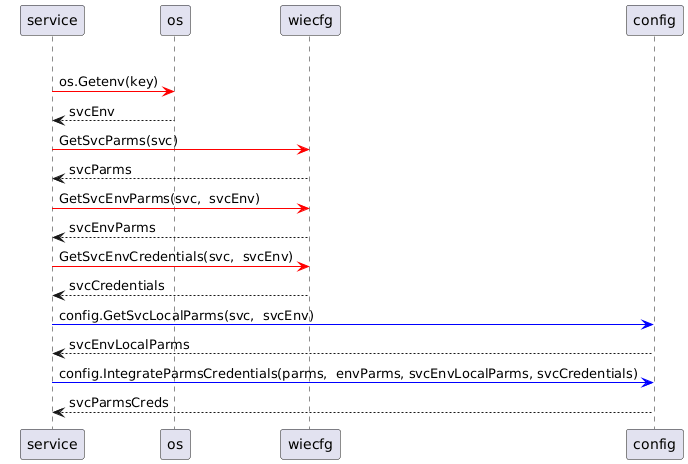

The diagram above was rendered by PlantUML. Its source (embedded in the PNG):
@startuml
alt svcEnv 

service -[#red]> os: os.Getenv(key)
os --> service: svcEnv

service -[#red]> wiecfg: GetSvcParms(svc)
wiecfg --> service: svcParms

service -[#red]> wiecfg: GetSvcEnvParms(svc,  svcEnv)
wiecfg --> service: svcEnvParms

service -[#red]> wiecfg: GetSvcEnvCredentials(svc,  svcEnv)
wiecfg --> service: svcCredentials

service -[#blue]> config: config.GetSvcLocalParms(svc,  svcEnv)
config --> service: svcEnvLocalParms

service -[#blue]> config: config.IntegrateParmsCredentials(parms,  envParms, svcEnvLocalParms, svcCredentials)
config --> service: svcParmsCreds
@enduml